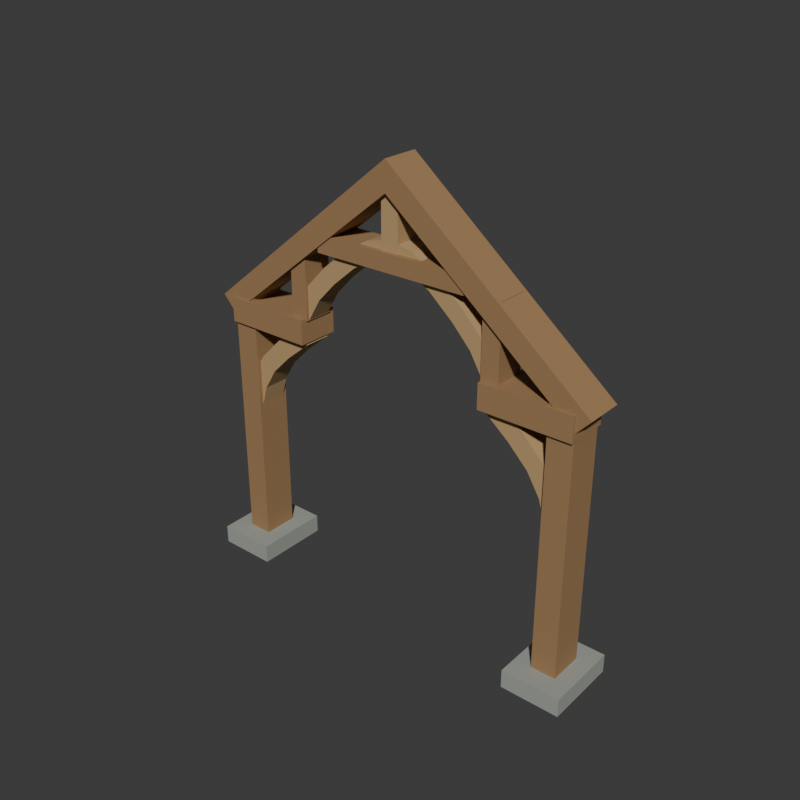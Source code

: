 # Source: source.blend  (saved by Blender 4.3.34; exported with 4.5.12 LTS)
import bpy
from mathutils import Matrix  # noqa: F401  (used for matrix-valued properties, if any)

bpy.ops.wm.read_factory_settings(use_empty=True)
scene = bpy.context.scene
scene.name = 'Scene'

# ---- collections
col_collection = bpy.data.collections.new('Collection'); scene.collection.children.link(col_collection)

# ---- materials (node trees are filled in below, after node groups)
mat_hammerbeammainwarmoak = bpy.data.materials.new('HammerbeamMainWarmOak')
mat_hammerbeammainwarmoak.diffuse_color = (0.34, 0.2, 0.09, 1.0)
mat_hammerbeamcurvedlightoak = bpy.data.materials.new('HammerbeamCurvedLightOak')
mat_hammerbeamcurvedlightoak.diffuse_color = (0.49, 0.32, 0.15, 1.0)
mat_hammerbeamstonefeet = bpy.data.materials.new('HammerbeamStoneFeet')
mat_hammerbeamstonefeet.diffuse_color = (0.34, 0.36, 0.32, 1.0)

# ---- material node trees
mat_hammerbeammainwarmoak.use_nodes = True; mat_hammerbeammainwarmoak.node_tree.nodes.clear()
_N = mat_hammerbeammainwarmoak.node_tree.nodes; _L = mat_hammerbeammainwarmoak.node_tree.links
n0 = _N.new('ShaderNodeBsdfPrincipled'); n0.name = 'Principled BSDF'; n0.location = (10, 300)
n0.inputs[0].default_value = (0.34, 0.2, 0.09, 1.0)
n0.inputs[2].default_value = 0.86
n1 = _N.new('ShaderNodeOutputMaterial'); n1.name = 'Material Output'; n1.location = (300, 300)
_L.new(n0.outputs[0], n1.inputs[0])
n1.is_active_output = True
mat_hammerbeamcurvedlightoak.use_nodes = True; mat_hammerbeamcurvedlightoak.node_tree.nodes.clear()
_N = mat_hammerbeamcurvedlightoak.node_tree.nodes; _L = mat_hammerbeamcurvedlightoak.node_tree.links
n0 = _N.new('ShaderNodeBsdfPrincipled'); n0.name = 'Principled BSDF'; n0.location = (10, 300)
n0.inputs[0].default_value = (0.49, 0.32, 0.15, 1.0)
n0.inputs[2].default_value = 0.87
n1 = _N.new('ShaderNodeOutputMaterial'); n1.name = 'Material Output'; n1.location = (300, 300)
_L.new(n0.outputs[0], n1.inputs[0])
n1.is_active_output = True
mat_hammerbeamstonefeet.use_nodes = True; mat_hammerbeamstonefeet.node_tree.nodes.clear()
_N = mat_hammerbeamstonefeet.node_tree.nodes; _L = mat_hammerbeamstonefeet.node_tree.links
n0 = _N.new('ShaderNodeBsdfPrincipled'); n0.name = 'Principled BSDF'; n0.location = (10, 300)
n0.inputs[0].default_value = (0.34, 0.36, 0.32, 1.0)
n0.inputs[2].default_value = 0.93
n1 = _N.new('ShaderNodeOutputMaterial'); n1.name = 'Material Output'; n1.location = (300, 300)
_L.new(n0.outputs[0], n1.inputs[0])
n1.is_active_output = True

# ---- world
world_world = bpy.data.worlds.new('World'); scene.world = world_world
world_world.use_nodes = True; world_world.node_tree.nodes.clear()
_N = world_world.node_tree.nodes; _L = world_world.node_tree.links
n0 = _N.new('ShaderNodeOutputWorld'); n0.name = 'World Output'; n0.location = (300, 300)
n1 = _N.new('ShaderNodeBackground'); n1.name = 'Background'; n1.location = (10, 300)
n1.inputs[0].default_value = (0.05088, 0.05088, 0.05088, 1.0)
_L.new(n1.outputs[0], n0.inputs[0])
n0.is_active_output = True
world_world.color = (0.05088, 0.05088, 0.05088)
world_world.sun_shadow_jitter_overblur = 0.0

# ---- meshes
me_wholestonepostfoot_1mesh = bpy.data.meshes.new('WholeStonePostFoot-1Mesh')
me_wholestonepostfoot_1mesh.from_pydata([(-1.75, -0.32, 0.0), (-1.25, -0.32, 0.0), (-1.75, 0.32, 0.0), (-1.25, 0.32, 0.0), (-1.75, -0.32, 0.16), (-1.25, -0.32, 0.16), (-1.75, 0.32, 0.16), (-1.25, 0.32, 0.16)], [], [(0, 2, 3), (0, 3, 1), (4, 5, 7), (4, 7, 6), (0, 1, 5), (0, 5, 4), (2, 6, 7), (2, 7, 3), (0, 4, 6), (0, 6, 2), (1, 3, 7), (1, 7, 5)])
me_wholestonepostfoot_1mesh.polygons.foreach_set('material_index', [2, 2, 2, 2, 2, 2, 2, 2, 2, 2, 2, 2])
me_wholestonepostfoot_1mesh.materials.append(mat_hammerbeammainwarmoak)
me_wholestonepostfoot_1mesh.materials.append(mat_hammerbeamcurvedlightoak)
me_wholestonepostfoot_1mesh.materials.append(mat_hammerbeamstonefeet)
me_wholestonepostfoot_1mesh.update()
me_wholefullwallpost_1mesh = bpy.data.meshes.new('WholeFullWallPost-1Mesh')
me_wholefullwallpost_1mesh.from_pydata([(-1.605, -0.15, 0.15), (-1.395, -0.15, 0.15), (-1.605, 0.15, 0.15), (-1.395, 0.15, 0.15), (-1.605, -0.15, 2.4), (-1.395, -0.15, 2.4), (-1.605, 0.15, 2.4), (-1.395, 0.15, 2.4)], [], [(0, 2, 3), (0, 3, 1), (4, 5, 7), (4, 7, 6), (0, 1, 5), (0, 5, 4), (2, 6, 7), (2, 7, 3), (0, 4, 6), (0, 6, 2), (1, 3, 7), (1, 7, 5)])
me_wholefullwallpost_1mesh.materials.append(mat_hammerbeammainwarmoak)
me_wholefullwallpost_1mesh.materials.append(mat_hammerbeamcurvedlightoak)
me_wholefullwallpost_1mesh.materials.append(mat_hammerbeamstonefeet)
me_wholefullwallpost_1mesh.update()
me_wholeinwardshorthammerbeam_1mesh = bpy.data.meshes.new('WholeInwardShortHammerbeam-1Mesh')
me_wholeinwardshorthammerbeam_1mesh.from_pydata([(-1.61, -0.18, 2.15), (-0.84, -0.18, 2.15), (-1.61, 0.18, 2.15), (-0.84, 0.18, 2.15), (-1.61, -0.18, 2.36), (-0.84, -0.18, 2.36), (-1.61, 0.18, 2.36), (-0.84, 0.18, 2.36)], [], [(0, 2, 3), (0, 3, 1), (4, 5, 7), (4, 7, 6), (0, 1, 5), (0, 5, 4), (2, 6, 7), (2, 7, 3), (0, 4, 6), (0, 6, 2), (1, 3, 7), (1, 7, 5)])
me_wholeinwardshorthammerbeam_1mesh.materials.append(mat_hammerbeammainwarmoak)
me_wholeinwardshorthammerbeam_1mesh.materials.append(mat_hammerbeamcurvedlightoak)
me_wholeinwardshorthammerbeam_1mesh.materials.append(mat_hammerbeamstonefeet)
me_wholeinwardshorthammerbeam_1mesh.update()
me_wholelowercurvedkneebrace_1mesh = bpy.data.meshes.new('WholeLowerCurvedKneeBrace-1Mesh')
me_wholelowercurvedkneebrace_1mesh.from_pydata([(-1.413, -0.115, 1.368), (-1.347, -0.115, 1.598), (-1.237, -0.115, 1.78), (-1.066, -0.115, 1.951), (-0.8493, -0.115, 2.128), (-0.9507, -0.115, 2.252), (-1.174, -0.115, 2.069), (-1.363, -0.115, 1.88), (-1.493, -0.115, 1.662), (-1.567, -0.115, 1.412), (-1.413, 0.115, 1.368), (-1.347, 0.115, 1.598), (-1.237, 0.115, 1.78), (-1.066, 0.115, 1.951), (-0.8493, 0.115, 2.128), (-0.9507, 0.115, 2.252), (-1.174, 0.115, 2.069), (-1.363, 0.115, 1.88), (-1.493, 0.115, 1.662), (-1.567, 0.115, 1.412)], [], [(9, 0, 1), (11, 10, 19), (9, 1, 2), (12, 11, 19), (3, 4, 5), (15, 14, 13), (2, 3, 5), (15, 13, 12), (9, 2, 5), (15, 12, 19), (9, 5, 6), (16, 15, 19), (9, 6, 7), (17, 16, 19), (7, 8, 9), (19, 18, 17), (0, 11, 1), (0, 10, 11), (1, 12, 2), (1, 11, 12), (2, 13, 3), (2, 12, 13), (3, 14, 4), (3, 13, 14), (4, 15, 5), (4, 14, 15), (5, 16, 6), (5, 15, 16), (6, 17, 7), (6, 16, 17), (7, 18, 8), (7, 17, 18), (8, 19, 9), (8, 18, 19), (9, 10, 0), (9, 19, 10)])
me_wholelowercurvedkneebrace_1mesh.polygons.foreach_set('material_index', [1, 1, 1, 1, 1, 1, 1, 1, 1, 1, 1, 1, 1, 1, 1, 1, 1, 1, 1, 1, 1, 1, 1, 1, 1, 1, 1, 1, 1, 1, 1, 1, 1, 1, 1, 1])
me_wholelowercurvedkneebrace_1mesh.materials.append(mat_hammerbeammainwarmoak)
me_wholelowercurvedkneebrace_1mesh.materials.append(mat_hammerbeamcurvedlightoak)
me_wholelowercurvedkneebrace_1mesh.materials.append(mat_hammerbeamstonefeet)
me_wholelowercurvedkneebrace_1mesh.update()
me_wholeshortupperpost_1mesh = bpy.data.meshes.new('WholeShortUpperPost-1Mesh')
me_wholeshortupperpost_1mesh.from_pydata([(-0.975, -0.13, 2.34), (-0.825, -0.13, 2.34), (-0.975, 0.13, 2.34), (-0.825, 0.13, 2.34), (-0.975, -0.13, 2.97), (-0.825, -0.13, 2.97), (-0.975, 0.13, 2.97), (-0.825, 0.13, 2.97)], [], [(0, 2, 3), (0, 3, 1), (4, 5, 7), (4, 7, 6), (0, 1, 5), (0, 5, 4), (2, 6, 7), (2, 7, 3), (0, 4, 6), (0, 6, 2), (1, 3, 7), (1, 7, 5)])
me_wholeshortupperpost_1mesh.materials.append(mat_hammerbeammainwarmoak)
me_wholeshortupperpost_1mesh.materials.append(mat_hammerbeamcurvedlightoak)
me_wholeshortupperpost_1mesh.materials.append(mat_hammerbeamstonefeet)
me_wholeshortupperpost_1mesh.update()
me_wholestonepostfoot1mesh = bpy.data.meshes.new('WholeStonePostFoot1Mesh')
me_wholestonepostfoot1mesh.from_pydata([(1.25, -0.32, 0.0), (1.75, -0.32, 0.0), (1.25, 0.32, 0.0), (1.75, 0.32, 0.0), (1.25, -0.32, 0.16), (1.75, -0.32, 0.16), (1.25, 0.32, 0.16), (1.75, 0.32, 0.16)], [], [(0, 2, 3), (0, 3, 1), (4, 5, 7), (4, 7, 6), (0, 1, 5), (0, 5, 4), (2, 6, 7), (2, 7, 3), (0, 4, 6), (0, 6, 2), (1, 3, 7), (1, 7, 5)])
me_wholestonepostfoot1mesh.polygons.foreach_set('material_index', [2, 2, 2, 2, 2, 2, 2, 2, 2, 2, 2, 2])
me_wholestonepostfoot1mesh.materials.append(mat_hammerbeammainwarmoak)
me_wholestonepostfoot1mesh.materials.append(mat_hammerbeamcurvedlightoak)
me_wholestonepostfoot1mesh.materials.append(mat_hammerbeamstonefeet)
me_wholestonepostfoot1mesh.update()
me_wholefullwallpost1mesh = bpy.data.meshes.new('WholeFullWallPost1Mesh')
me_wholefullwallpost1mesh.from_pydata([(1.395, -0.15, 0.15), (1.605, -0.15, 0.15), (1.395, 0.15, 0.15), (1.605, 0.15, 0.15), (1.395, -0.15, 2.4), (1.605, -0.15, 2.4), (1.395, 0.15, 2.4), (1.605, 0.15, 2.4)], [], [(0, 2, 3), (0, 3, 1), (4, 5, 7), (4, 7, 6), (0, 1, 5), (0, 5, 4), (2, 6, 7), (2, 7, 3), (0, 4, 6), (0, 6, 2), (1, 3, 7), (1, 7, 5)])
me_wholefullwallpost1mesh.materials.append(mat_hammerbeammainwarmoak)
me_wholefullwallpost1mesh.materials.append(mat_hammerbeamcurvedlightoak)
me_wholefullwallpost1mesh.materials.append(mat_hammerbeamstonefeet)
me_wholefullwallpost1mesh.update()
me_wholeinwardshorthammerbeam1mesh = bpy.data.meshes.new('WholeInwardShortHammerbeam1Mesh')
me_wholeinwardshorthammerbeam1mesh.from_pydata([(0.84, -0.18, 2.15), (1.61, -0.18, 2.15), (0.84, 0.18, 2.15), (1.61, 0.18, 2.15), (0.84, -0.18, 2.36), (1.61, -0.18, 2.36), (0.84, 0.18, 2.36), (1.61, 0.18, 2.36)], [], [(0, 2, 3), (0, 3, 1), (4, 5, 7), (4, 7, 6), (0, 1, 5), (0, 5, 4), (2, 6, 7), (2, 7, 3), (0, 4, 6), (0, 6, 2), (1, 3, 7), (1, 7, 5)])
me_wholeinwardshorthammerbeam1mesh.materials.append(mat_hammerbeammainwarmoak)
me_wholeinwardshorthammerbeam1mesh.materials.append(mat_hammerbeamcurvedlightoak)
me_wholeinwardshorthammerbeam1mesh.materials.append(mat_hammerbeamstonefeet)
me_wholeinwardshorthammerbeam1mesh.update()
me_wholelowercurvedkneebrace1mesh = bpy.data.meshes.new('WholeLowerCurvedKneeBrace1Mesh')
me_wholelowercurvedkneebrace1mesh.from_pydata([(1.567, -0.115, 1.412), (1.493, -0.115, 1.662), (1.363, -0.115, 1.88), (1.174, -0.115, 2.069), (0.9507, -0.115, 2.252), (0.8493, -0.115, 2.128), (1.066, -0.115, 1.951), (1.237, -0.115, 1.78), (1.347, -0.115, 1.598), (1.413, -0.115, 1.368), (1.567, 0.115, 1.412), (1.493, 0.115, 1.662), (1.363, 0.115, 1.88), (1.174, 0.115, 2.069), (0.9507, 0.115, 2.252), (0.8493, 0.115, 2.128), (1.066, 0.115, 1.951), (1.237, 0.115, 1.78), (1.347, 0.115, 1.598), (1.413, 0.115, 1.368)], [], [(9, 0, 1), (11, 10, 19), (9, 1, 2), (12, 11, 19), (2, 3, 4), (14, 13, 12), (2, 4, 5), (15, 14, 12), (2, 5, 6), (16, 15, 12), (2, 6, 7), (17, 16, 12), (2, 7, 8), (18, 17, 12), (2, 8, 9), (19, 18, 12), (0, 11, 1), (0, 10, 11), (1, 12, 2), (1, 11, 12), (2, 13, 3), (2, 12, 13), (3, 14, 4), (3, 13, 14), (4, 15, 5), (4, 14, 15), (5, 16, 6), (5, 15, 16), (6, 17, 7), (6, 16, 17), (7, 18, 8), (7, 17, 18), (8, 19, 9), (8, 18, 19), (9, 10, 0), (9, 19, 10)])
me_wholelowercurvedkneebrace1mesh.polygons.foreach_set('material_index', [1, 1, 1, 1, 1, 1, 1, 1, 1, 1, 1, 1, 1, 1, 1, 1, 1, 1, 1, 1, 1, 1, 1, 1, 1, 1, 1, 1, 1, 1, 1, 1, 1, 1, 1, 1])
me_wholelowercurvedkneebrace1mesh.materials.append(mat_hammerbeammainwarmoak)
me_wholelowercurvedkneebrace1mesh.materials.append(mat_hammerbeamcurvedlightoak)
me_wholelowercurvedkneebrace1mesh.materials.append(mat_hammerbeamstonefeet)
me_wholelowercurvedkneebrace1mesh.update()
me_wholeshortupperpost1mesh = bpy.data.meshes.new('WholeShortUpperPost1Mesh')
me_wholeshortupperpost1mesh.from_pydata([(0.825, -0.13, 2.34), (0.975, -0.13, 2.34), (0.825, 0.13, 2.34), (0.975, 0.13, 2.34), (0.825, -0.13, 2.97), (0.975, -0.13, 2.97), (0.825, 0.13, 2.97), (0.975, 0.13, 2.97)], [], [(0, 2, 3), (0, 3, 1), (4, 5, 7), (4, 7, 6), (0, 1, 5), (0, 5, 4), (2, 6, 7), (2, 7, 3), (0, 4, 6), (0, 6, 2), (1, 3, 7), (1, 7, 5)])
me_wholeshortupperpost1mesh.materials.append(mat_hammerbeammainwarmoak)
me_wholeshortupperpost1mesh.materials.append(mat_hammerbeamcurvedlightoak)
me_wholeshortupperpost1mesh.materials.append(mat_hammerbeamstonefeet)
me_wholeshortupperpost1mesh.update()
me_wholeridgeconnectedprincipalraftersmesh = bpy.data.meshes.new('WholeRidgeConnectedPrincipalRaftersMesh')
me_wholeridgeconnectedprincipalraftersmesh.from_pydata([(-1.61, -0.16, 2.22), (0.0, -0.16, 3.52), (1.61, -0.16, 2.22), (1.73, -0.16, 2.35), (0.0, -0.16, 3.76), (-1.73, -0.16, 2.35), (-1.61, 0.16, 2.22), (0.0, 0.16, 3.52), (1.61, 0.16, 2.22), (1.73, 0.16, 2.35), (0.0, 0.16, 3.76), (-1.73, 0.16, 2.35)], [], [(5, 0, 1), (7, 6, 11), (1, 2, 3), (9, 8, 7), (1, 3, 4), (10, 9, 7), (1, 4, 5), (11, 10, 7), (0, 7, 1), (0, 6, 7), (1, 8, 2), (1, 7, 8), (2, 9, 3), (2, 8, 9), (3, 10, 4), (3, 9, 10), (4, 11, 5), (4, 10, 11), (5, 6, 0), (5, 11, 6)])
me_wholeridgeconnectedprincipalraftersmesh.materials.append(mat_hammerbeammainwarmoak)
me_wholeridgeconnectedprincipalraftersmesh.materials.append(mat_hammerbeamcurvedlightoak)
me_wholeridgeconnectedprincipalraftersmesh.materials.append(mat_hammerbeamstonefeet)
me_wholeridgeconnectedprincipalraftersmesh.update()
me_wholecontinuoushighcurvedarchmesh = bpy.data.meshes.new('WholeContinuousHighCurvedArchMesh')
me_wholecontinuoushighcurvedarchmesh.from_pydata([(-0.8376, -0.105, 2.323), (-0.712, -0.105, 2.536), (-0.5501, -0.105, 2.707), (-0.3479, -0.105, 2.881), (-0.1525, -0.105, 2.993), (0.0, -0.105, 3.027), (0.1525, -0.105, 2.993), (0.3479, -0.105, 2.881), (0.5501, -0.105, 2.707), (0.712, -0.105, 2.536), (0.8376, -0.105, 2.323), (0.9624, -0.105, 2.397), (0.828, -0.105, 2.624), (0.6499, -0.105, 2.813), (0.4321, -0.105, 2.999), (0.2075, -0.105, 3.127), (0.0, -0.105, 3.172), (-0.2075, -0.105, 3.127), (-0.4321, -0.105, 2.999), (-0.6499, -0.105, 2.813), (-0.828, -0.105, 2.624), (-0.9624, -0.105, 2.397), (-0.8376, 0.105, 2.323), (-0.712, 0.105, 2.536), (-0.5501, 0.105, 2.707), (-0.3479, 0.105, 2.881), (-0.1525, 0.105, 2.993), (0.0, 0.105, 3.027), (0.1525, 0.105, 2.993), (0.3479, 0.105, 2.881), (0.5501, 0.105, 2.707), (0.712, 0.105, 2.536), (0.8376, 0.105, 2.323), (0.9624, 0.105, 2.397), (0.828, 0.105, 2.624), (0.6499, 0.105, 2.813), (0.4321, 0.105, 2.999), (0.2075, 0.105, 3.127), (0.0, 0.105, 3.172), (-0.2075, 0.105, 3.127), (-0.4321, 0.105, 2.999), (-0.6499, 0.105, 2.813), (-0.828, 0.105, 2.624), (-0.9624, 0.105, 2.397)], [], [(21, 0, 1), (23, 22, 43), (21, 1, 2), (24, 23, 43), (21, 2, 3), (25, 24, 43), (9, 10, 11), (33, 32, 31), (8, 9, 11), (33, 31, 30), (7, 8, 11), (33, 30, 29), (7, 11, 12), (34, 33, 29), (6, 7, 12), (34, 29, 28), (6, 12, 13), (35, 34, 28), (6, 13, 14), (36, 35, 28), (5, 6, 14), (36, 28, 27), (5, 14, 15), (37, 36, 27), (4, 5, 15), (37, 27, 26), (4, 15, 16), (38, 37, 26), (3, 4, 16), (38, 26, 25), (21, 3, 16), (38, 25, 43), (21, 16, 17), (39, 38, 43), (21, 17, 18), (40, 39, 43), (21, 18, 19), (41, 40, 43), (19, 20, 21), (43, 42, 41), (0, 23, 1), (0, 22, 23), (1, 24, 2), (1, 23, 24), (2, 25, 3), (2, 24, 25), (3, 26, 4), (3, 25, 26), (4, 27, 5), (4, 26, 27), (5, 28, 6), (5, 27, 28), (6, 29, 7), (6, 28, 29), (7, 30, 8), (7, 29, 30), (8, 31, 9), (8, 30, 31), (9, 32, 10), (9, 31, 32), (10, 33, 11), (10, 32, 33), (11, 34, 12), (11, 33, 34), (12, 35, 13), (12, 34, 35), (13, 36, 14), (13, 35, 36), (14, 37, 15), (14, 36, 37), (15, 38, 16), (15, 37, 38), (16, 39, 17), (16, 38, 39), (17, 40, 18), (17, 39, 40), (18, 41, 19), (18, 40, 41), (19, 42, 20), (19, 41, 42), (20, 43, 21), (20, 42, 43), (21, 22, 0), (21, 43, 22)])
me_wholecontinuoushighcurvedarchmesh.polygons.foreach_set('material_index', [1, 1, 1, 1, 1, 1, 1, 1, 1, 1, 1, 1, 1, 1, 1, 1, 1, 1, 1, 1, 1, 1, 1, 1, 1, 1, 1, 1, 1, 1, 1, 1, 1, 1, 1, 1, 1, 1, 1, 1, 1, 1, 1, 1, 1, 1, 1, 1, 1, 1, 1, 1, 1, 1, 1, 1, 1, 1, 1, 1, 1, 1, 1, 1, 1, 1, 1, 1, 1, 1, 1, 1, 1, 1, 1, 1, 1, 1, 1, 1, 1, 1, 1, 1])
me_wholecontinuoushighcurvedarchmesh.materials.append(mat_hammerbeammainwarmoak)
me_wholecontinuoushighcurvedarchmesh.materials.append(mat_hammerbeamcurvedlightoak)
me_wholecontinuoushighcurvedarchmesh.materials.append(mat_hammerbeamstonefeet)
me_wholecontinuoushighcurvedarchmesh.update()
me_wholehighcollartiemesh = bpy.data.meshes.new('WholeHighCollarTieMesh')
me_wholehighcollartiemesh.from_pydata([(-0.67, -0.145, 2.94), (0.67, -0.145, 2.94), (-0.67, 0.145, 2.94), (0.67, 0.145, 2.94), (-0.67, -0.145, 3.085), (0.67, -0.145, 3.085), (-0.67, 0.145, 3.085), (0.67, 0.145, 3.085)], [], [(0, 2, 3), (0, 3, 1), (4, 5, 7), (4, 7, 6), (0, 1, 5), (0, 5, 4), (2, 6, 7), (2, 7, 3), (0, 4, 6), (0, 6, 2), (1, 3, 7), (1, 7, 5)])
me_wholehighcollartiemesh.materials.append(mat_hammerbeammainwarmoak)
me_wholehighcollartiemesh.materials.append(mat_hammerbeamcurvedlightoak)
me_wholehighcollartiemesh.materials.append(mat_hammerbeamstonefeet)
me_wholehighcollartiemesh.update()
me_wholecrownuprightmesh = bpy.data.meshes.new('WholeCrownUprightMesh')
me_wholecrownuprightmesh.from_pydata([(-0.075, -0.115, 3.065), (0.075, -0.115, 3.065), (-0.075, 0.115, 3.065), (0.075, 0.115, 3.065), (-0.075, -0.115, 3.655), (0.075, -0.115, 3.655), (-0.075, 0.115, 3.655), (0.075, 0.115, 3.655)], [], [(0, 2, 3), (0, 3, 1), (4, 5, 7), (4, 7, 6), (0, 1, 5), (0, 5, 4), (2, 6, 7), (2, 7, 3), (0, 4, 6), (0, 6, 2), (1, 3, 7), (1, 7, 5)])
me_wholecrownuprightmesh.polygons.foreach_set('material_index', [1, 1, 1, 1, 1, 1, 1, 1, 1, 1, 1, 1])
me_wholecrownuprightmesh.materials.append(mat_hammerbeammainwarmoak)
me_wholecrownuprightmesh.materials.append(mat_hammerbeamcurvedlightoak)
me_wholecrownuprightmesh.materials.append(mat_hammerbeamstonefeet)
me_wholecrownuprightmesh.update()

# ---- objects
ob_wholestonepostfoot_1 = bpy.data.objects.new('WholeStonePostFoot-1', me_wholestonepostfoot_1mesh)
ob_wholefullwallpost_1 = bpy.data.objects.new('WholeFullWallPost-1', me_wholefullwallpost_1mesh)
ob_wholeinwardshorthammerbeam_1 = bpy.data.objects.new('WholeInwardShortHammerbeam-1', me_wholeinwardshorthammerbeam_1mesh)
ob_wholelowercurvedkneebrace_1 = bpy.data.objects.new('WholeLowerCurvedKneeBrace-1', me_wholelowercurvedkneebrace_1mesh)
ob_wholeshortupperpost_1 = bpy.data.objects.new('WholeShortUpperPost-1', me_wholeshortupperpost_1mesh)
ob_wholestonepostfoot1 = bpy.data.objects.new('WholeStonePostFoot1', me_wholestonepostfoot1mesh)
ob_wholefullwallpost1 = bpy.data.objects.new('WholeFullWallPost1', me_wholefullwallpost1mesh)
ob_wholeinwardshorthammerbeam1 = bpy.data.objects.new('WholeInwardShortHammerbeam1', me_wholeinwardshorthammerbeam1mesh)
ob_wholelowercurvedkneebrace1 = bpy.data.objects.new('WholeLowerCurvedKneeBrace1', me_wholelowercurvedkneebrace1mesh)
ob_wholeshortupperpost1 = bpy.data.objects.new('WholeShortUpperPost1', me_wholeshortupperpost1mesh)
ob_wholeridgeconnectedprincipalrafters = bpy.data.objects.new('WholeRidgeConnectedPrincipalRafters', me_wholeridgeconnectedprincipalraftersmesh)
ob_wholecontinuoushighcurvedarch = bpy.data.objects.new('WholeContinuousHighCurvedArch', me_wholecontinuoushighcurvedarchmesh)
ob_wholehighcollartie = bpy.data.objects.new('WholeHighCollarTie', me_wholehighcollartiemesh)
ob_wholecrownupright = bpy.data.objects.new('WholeCrownUpright', me_wholecrownuprightmesh)

# ---- transforms, parenting, visibility, modifiers, constraints
ob_wholestonepostfoot_1.location = (0.0, 0.0, 0.0)
ob_wholefullwallpost_1.location = (0.0, 0.0, 0.0)
ob_wholeinwardshorthammerbeam_1.location = (0.0, 0.0, 0.0)
ob_wholelowercurvedkneebrace_1.location = (0.0, 0.0, 0.0)
ob_wholeshortupperpost_1.location = (0.0, 0.0, 0.0)
ob_wholestonepostfoot1.location = (0.0, 0.0, 0.0)
ob_wholefullwallpost1.location = (0.0, 0.0, 0.0)
ob_wholeinwardshorthammerbeam1.location = (0.0, 0.0, 0.0)
ob_wholelowercurvedkneebrace1.location = (0.0, 0.0, 0.0)
ob_wholeshortupperpost1.location = (0.0, 0.0, 0.0)
ob_wholeridgeconnectedprincipalrafters.location = (0.0, 0.0, 0.0)
ob_wholecontinuoushighcurvedarch.location = (0.0, 0.0, 0.0)
ob_wholehighcollartie.location = (0.0, 0.0, 0.0)
ob_wholecrownupright.location = (0.0, 0.0, 0.0)

# ---- collection membership
scene.collection.objects.link(ob_wholestonepostfoot_1)
scene.collection.objects.link(ob_wholefullwallpost_1)
scene.collection.objects.link(ob_wholeinwardshorthammerbeam_1)
scene.collection.objects.link(ob_wholelowercurvedkneebrace_1)
scene.collection.objects.link(ob_wholeshortupperpost_1)
scene.collection.objects.link(ob_wholestonepostfoot1)
scene.collection.objects.link(ob_wholefullwallpost1)
scene.collection.objects.link(ob_wholeinwardshorthammerbeam1)
scene.collection.objects.link(ob_wholelowercurvedkneebrace1)
scene.collection.objects.link(ob_wholeshortupperpost1)
scene.collection.objects.link(ob_wholeridgeconnectedprincipalrafters)
scene.collection.objects.link(ob_wholecontinuoushighcurvedarch)
scene.collection.objects.link(ob_wholehighcollartie)
scene.collection.objects.link(ob_wholecrownupright)

# ---- scene / render settings (as saved in the file)
scene.frame_start = 1; scene.frame_end = 250; scene.frame_set(1)
scene.render.engine = 'CYCLES'
scene.render.resolution_x = 640
scene.render.resolution_y = 640
scene.render.use_compositing = False
scene.cycles.use_denoising = False
scene.cycles.samples = 128
scene.cycles.use_adaptive_sampling = False
bpy.context.view_layer.update()

# ---- added for rendering (the .blend has no active camera and no usable light): camera, sun
cam_auto = bpy.data.cameras.new('AutoCamera')
cam_auto.lens = 50.0
cam_auto.sensor_width = 36.0
cam_auto.clip_end = 1000.0
ob_auto_camera = bpy.data.objects.new('AutoCamera', cam_auto)
scene.collection.objects.link(ob_auto_camera)
ob_auto_camera.location = (4.78952, -5.74742, 5.71162)
ob_auto_camera.rotation_euler = (1.09748, -7.21219e-08, 0.694738)
scene.camera = ob_auto_camera
light_auto_sun = bpy.data.lights.new('AutoSun', 'SUN')
light_auto_sun.energy = 3.0
light_auto_sun.angle = 0.0523599
ob_auto_sun = bpy.data.objects.new('AutoSun', light_auto_sun)
scene.collection.objects.link(ob_auto_sun)
ob_auto_sun.rotation_euler = (0.872665, 0.174533, 0.523599)
bpy.context.view_layer.update()
